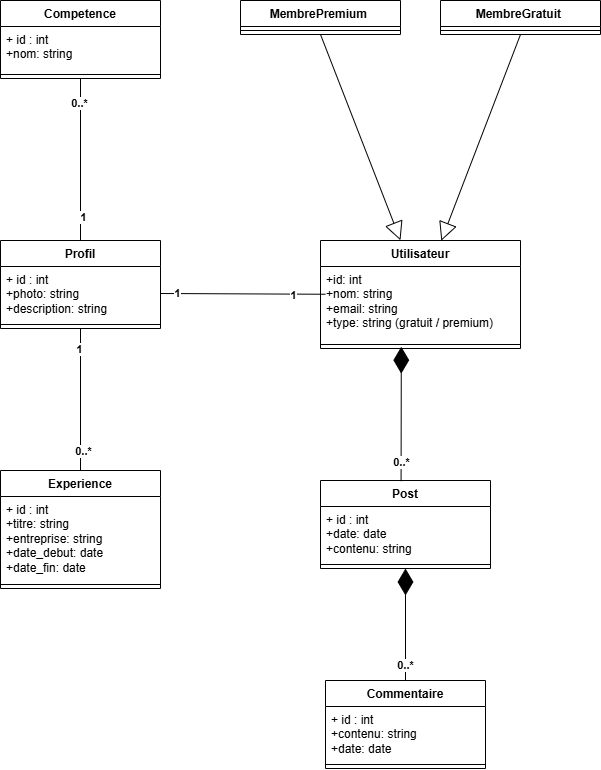

The diagram above was exported from draw.io. Its source (the exported page's mxGraphModel, read from the mxfile embedded in the PNG):
<mxGraphModel dx="1895" dy="2191" grid="1" gridSize="10" guides="1" tooltips="1" connect="1" arrows="1" fold="1" page="1" pageScale="1" pageWidth="827" pageHeight="1169" math="0" shadow="0">
  <root>
    <mxCell id="0" />
    <mxCell id="1" parent="0" />
    <mxCell id="t-VKISsA2PPKON31JTGb-46" parent="1" style="swimlane;fontStyle=1;align=center;verticalAlign=top;childLayout=stackLayout;horizontal=1;startSize=26;horizontalStack=0;resizeParent=1;resizeParentMax=0;resizeLast=0;collapsible=1;marginBottom=0;whiteSpace=wrap;html=1;" value="Utilisateur" vertex="1">
      <mxGeometry height="108" width="200" x="400" y="80" as="geometry" />
    </mxCell>
    <mxCell id="t-VKISsA2PPKON31JTGb-47" parent="t-VKISsA2PPKON31JTGb-46" style="text;strokeColor=none;fillColor=none;align=left;verticalAlign=top;spacingLeft=4;spacingRight=4;overflow=hidden;rotatable=0;points=[[0,0.5],[1,0.5]];portConstraint=eastwest;whiteSpace=wrap;html=1;" value="+id: int&lt;div&gt;+nom: string&lt;/div&gt;&lt;div&gt;+email: string&lt;/div&gt;&lt;div&gt;+type: string (gratuit / premium)&lt;/div&gt;" vertex="1">
      <mxGeometry height="74" width="200" y="26" as="geometry" />
    </mxCell>
    <mxCell id="t-VKISsA2PPKON31JTGb-48" parent="t-VKISsA2PPKON31JTGb-46" style="line;strokeWidth=1;fillColor=none;align=left;verticalAlign=middle;spacingTop=-1;spacingLeft=3;spacingRight=3;rotatable=0;labelPosition=right;points=[];portConstraint=eastwest;strokeColor=inherit;" value="" vertex="1">
      <mxGeometry height="8" width="200" y="100" as="geometry" />
    </mxCell>
    <mxCell id="t-VKISsA2PPKON31JTGb-54" parent="1" style="swimlane;fontStyle=1;align=center;verticalAlign=top;childLayout=stackLayout;horizontal=1;startSize=26;horizontalStack=0;resizeParent=1;resizeParentMax=0;resizeLast=0;collapsible=1;marginBottom=0;whiteSpace=wrap;html=1;" value=" Profil" vertex="1">
      <mxGeometry height="88" width="160" x="80" y="80" as="geometry" />
    </mxCell>
    <mxCell id="t-VKISsA2PPKON31JTGb-55" parent="t-VKISsA2PPKON31JTGb-54" style="text;strokeColor=none;fillColor=none;align=left;verticalAlign=top;spacingLeft=4;spacingRight=4;overflow=hidden;rotatable=0;points=[[0,0.5],[1,0.5]];portConstraint=eastwest;whiteSpace=wrap;html=1;" value="&lt;div&gt;&lt;div&gt;+ id : int&lt;/div&gt;&lt;/div&gt;+photo: string&lt;div&gt;&lt;div&gt;+description: string&lt;/div&gt;&lt;/div&gt;" vertex="1">
      <mxGeometry height="54" width="160" y="26" as="geometry" />
    </mxCell>
    <mxCell id="t-VKISsA2PPKON31JTGb-56" parent="t-VKISsA2PPKON31JTGb-54" style="line;strokeWidth=1;fillColor=none;align=left;verticalAlign=middle;spacingTop=-1;spacingLeft=3;spacingRight=3;rotatable=0;labelPosition=right;points=[];portConstraint=eastwest;strokeColor=inherit;" value="" vertex="1">
      <mxGeometry height="8" width="160" y="80" as="geometry" />
    </mxCell>
    <mxCell id="t-VKISsA2PPKON31JTGb-58" parent="1" style="swimlane;fontStyle=1;align=center;verticalAlign=top;childLayout=stackLayout;horizontal=1;startSize=26;horizontalStack=0;resizeParent=1;resizeParentMax=0;resizeLast=0;collapsible=1;marginBottom=0;whiteSpace=wrap;html=1;" value=" Experience" vertex="1">
      <mxGeometry height="118" width="160" x="80" y="310" as="geometry" />
    </mxCell>
    <mxCell id="t-VKISsA2PPKON31JTGb-59" parent="t-VKISsA2PPKON31JTGb-58" style="text;strokeColor=none;fillColor=none;align=left;verticalAlign=top;spacingLeft=4;spacingRight=4;overflow=hidden;rotatable=0;points=[[0,0.5],[1,0.5]];portConstraint=eastwest;whiteSpace=wrap;html=1;" value="&lt;div&gt;&lt;div&gt;+ id : int&lt;/div&gt;&lt;/div&gt;+titre: string&lt;div&gt;&lt;div&gt;+entreprise: string&lt;/div&gt;&lt;div&gt;+date_debut: date&lt;/div&gt;&lt;div&gt;+date_fin: date&lt;/div&gt;&lt;/div&gt;" vertex="1">
      <mxGeometry height="84" width="160" y="26" as="geometry" />
    </mxCell>
    <mxCell id="t-VKISsA2PPKON31JTGb-60" parent="t-VKISsA2PPKON31JTGb-58" style="line;strokeWidth=1;fillColor=none;align=left;verticalAlign=middle;spacingTop=-1;spacingLeft=3;spacingRight=3;rotatable=0;labelPosition=right;points=[];portConstraint=eastwest;strokeColor=inherit;" value="" vertex="1">
      <mxGeometry height="8" width="160" y="110" as="geometry" />
    </mxCell>
    <mxCell id="t-VKISsA2PPKON31JTGb-62" parent="1" style="swimlane;fontStyle=1;align=center;verticalAlign=top;childLayout=stackLayout;horizontal=1;startSize=26;horizontalStack=0;resizeParent=1;resizeParentMax=0;resizeLast=0;collapsible=1;marginBottom=0;whiteSpace=wrap;html=1;" value="Competence" vertex="1">
      <mxGeometry height="78" width="160" x="80" y="-160" as="geometry" />
    </mxCell>
    <mxCell id="t-VKISsA2PPKON31JTGb-63" parent="t-VKISsA2PPKON31JTGb-62" style="text;strokeColor=none;fillColor=none;align=left;verticalAlign=top;spacingLeft=4;spacingRight=4;overflow=hidden;rotatable=0;points=[[0,0.5],[1,0.5]];portConstraint=eastwest;whiteSpace=wrap;html=1;" value="&lt;div&gt;&lt;div&gt;+ id : int&lt;/div&gt;&lt;/div&gt;+nom: string&lt;div&gt;&lt;br&gt;&lt;/div&gt;" vertex="1">
      <mxGeometry height="44" width="160" y="26" as="geometry" />
    </mxCell>
    <mxCell id="t-VKISsA2PPKON31JTGb-64" parent="t-VKISsA2PPKON31JTGb-62" style="line;strokeWidth=1;fillColor=none;align=left;verticalAlign=middle;spacingTop=-1;spacingLeft=3;spacingRight=3;rotatable=0;labelPosition=right;points=[];portConstraint=eastwest;strokeColor=inherit;" value="" vertex="1">
      <mxGeometry height="8" width="160" y="70" as="geometry" />
    </mxCell>
    <mxCell id="t-VKISsA2PPKON31JTGb-66" parent="1" style="swimlane;fontStyle=1;align=center;verticalAlign=top;childLayout=stackLayout;horizontal=1;startSize=26;horizontalStack=0;resizeParent=1;resizeParentMax=0;resizeLast=0;collapsible=1;marginBottom=0;whiteSpace=wrap;html=1;" value="Post" vertex="1">
      <mxGeometry height="88" width="170" x="400" y="320" as="geometry" />
    </mxCell>
    <mxCell id="t-VKISsA2PPKON31JTGb-67" parent="t-VKISsA2PPKON31JTGb-66" style="text;strokeColor=none;fillColor=none;align=left;verticalAlign=top;spacingLeft=4;spacingRight=4;overflow=hidden;rotatable=0;points=[[0,0.5],[1,0.5]];portConstraint=eastwest;whiteSpace=wrap;html=1;" value="&lt;div&gt;&lt;div&gt;+ id : int&lt;/div&gt;&lt;/div&gt;+date: date&lt;div&gt;&lt;div&gt;+contenu: string&lt;/div&gt;&lt;/div&gt;" vertex="1">
      <mxGeometry height="54" width="170" y="26" as="geometry" />
    </mxCell>
    <mxCell id="t-VKISsA2PPKON31JTGb-68" parent="t-VKISsA2PPKON31JTGb-66" style="line;strokeWidth=1;fillColor=none;align=left;verticalAlign=middle;spacingTop=-1;spacingLeft=3;spacingRight=3;rotatable=0;labelPosition=right;points=[];portConstraint=eastwest;strokeColor=inherit;" value="" vertex="1">
      <mxGeometry height="8" width="170" y="80" as="geometry" />
    </mxCell>
    <mxCell id="t-VKISsA2PPKON31JTGb-70" parent="1" style="swimlane;fontStyle=1;align=center;verticalAlign=top;childLayout=stackLayout;horizontal=1;startSize=26;horizontalStack=0;resizeParent=1;resizeParentMax=0;resizeLast=0;collapsible=1;marginBottom=0;whiteSpace=wrap;html=1;" value="Commentaire" vertex="1">
      <mxGeometry height="88" width="160" x="405" y="520" as="geometry" />
    </mxCell>
    <mxCell id="t-VKISsA2PPKON31JTGb-71" parent="t-VKISsA2PPKON31JTGb-70" style="text;strokeColor=none;fillColor=none;align=left;verticalAlign=top;spacingLeft=4;spacingRight=4;overflow=hidden;rotatable=0;points=[[0,0.5],[1,0.5]];portConstraint=eastwest;whiteSpace=wrap;html=1;" value="&lt;div&gt;+ id : int&lt;/div&gt;+contenu: string&lt;div&gt;+date: date&lt;/div&gt;" vertex="1">
      <mxGeometry height="54" width="160" y="26" as="geometry" />
    </mxCell>
    <mxCell id="t-VKISsA2PPKON31JTGb-72" parent="t-VKISsA2PPKON31JTGb-70" style="line;strokeWidth=1;fillColor=none;align=left;verticalAlign=middle;spacingTop=-1;spacingLeft=3;spacingRight=3;rotatable=0;labelPosition=right;points=[];portConstraint=eastwest;strokeColor=inherit;" value="" vertex="1">
      <mxGeometry height="8" width="160" y="80" as="geometry" />
    </mxCell>
    <mxCell id="t-VKISsA2PPKON31JTGb-74" edge="1" parent="1" source="t-VKISsA2PPKON31JTGb-55" style="endArrow=none;html=1;rounded=0;exitX=1;exitY=0.5;exitDx=0;exitDy=0;entryX=0.025;entryY=0.375;entryDx=0;entryDy=0;entryPerimeter=0;" target="t-VKISsA2PPKON31JTGb-47" value="">
      <mxGeometry height="50" relative="1" width="50" as="geometry">
        <mxPoint x="290" y="190" as="sourcePoint" />
        <mxPoint x="340" y="140" as="targetPoint" />
      </mxGeometry>
    </mxCell>
    <mxCell id="t-VKISsA2PPKON31JTGb-75" connectable="0" parent="t-VKISsA2PPKON31JTGb-74" style="edgeLabel;html=1;align=center;verticalAlign=middle;resizable=0;points=[];" value="&lt;b&gt;1&lt;/b&gt;" vertex="1">
      <mxGeometry relative="1" x="-0.8122" y="1" as="geometry">
        <mxPoint as="offset" />
      </mxGeometry>
    </mxCell>
    <mxCell id="t-VKISsA2PPKON31JTGb-76" connectable="0" parent="t-VKISsA2PPKON31JTGb-74" style="edgeLabel;html=1;align=center;verticalAlign=middle;resizable=0;points=[];" value="&lt;b&gt;1&lt;/b&gt;" vertex="1">
      <mxGeometry relative="1" x="0.5818" as="geometry">
        <mxPoint x="1" as="offset" />
      </mxGeometry>
    </mxCell>
    <mxCell id="t-VKISsA2PPKON31JTGb-77" edge="1" parent="1" source="t-VKISsA2PPKON31JTGb-58" style="endArrow=none;html=1;rounded=0;entryX=0.5;entryY=1;entryDx=0;entryDy=0;exitX=0.5;exitY=0;exitDx=0;exitDy=0;" target="t-VKISsA2PPKON31JTGb-54" value="">
      <mxGeometry height="50" relative="1" width="50" as="geometry">
        <mxPoint x="100" y="270" as="sourcePoint" />
        <mxPoint x="150" y="220" as="targetPoint" />
      </mxGeometry>
    </mxCell>
    <mxCell id="t-VKISsA2PPKON31JTGb-78" connectable="0" parent="t-VKISsA2PPKON31JTGb-77" style="edgeLabel;html=1;align=center;verticalAlign=middle;resizable=0;points=[];" value="&lt;b&gt;1&lt;/b&gt;" vertex="1">
      <mxGeometry relative="1" x="0.7077" y="2" as="geometry">
        <mxPoint as="offset" />
      </mxGeometry>
    </mxCell>
    <mxCell id="t-VKISsA2PPKON31JTGb-79" connectable="0" parent="t-VKISsA2PPKON31JTGb-77" style="edgeLabel;html=1;align=center;verticalAlign=middle;resizable=0;points=[];" value="&lt;b&gt;0..*&lt;/b&gt;" vertex="1">
      <mxGeometry relative="1" x="-0.7183" y="-2" as="geometry">
        <mxPoint as="offset" />
      </mxGeometry>
    </mxCell>
    <mxCell id="t-VKISsA2PPKON31JTGb-80" edge="1" parent="1" source="t-VKISsA2PPKON31JTGb-62" style="endArrow=none;html=1;rounded=0;entryX=0.5;entryY=0;entryDx=0;entryDy=0;exitX=0.5;exitY=1;exitDx=0;exitDy=0;" target="t-VKISsA2PPKON31JTGb-54" value="">
      <mxGeometry height="50" relative="1" width="50" as="geometry">
        <mxPoint x="320" y="122" as="sourcePoint" />
        <mxPoint x="320" y="-20" as="targetPoint" />
      </mxGeometry>
    </mxCell>
    <mxCell id="t-VKISsA2PPKON31JTGb-81" connectable="0" parent="t-VKISsA2PPKON31JTGb-80" style="edgeLabel;html=1;align=center;verticalAlign=middle;resizable=0;points=[];" value="&lt;b&gt;1&lt;/b&gt;" vertex="1">
      <mxGeometry relative="1" x="0.7077" y="2" as="geometry">
        <mxPoint as="offset" />
      </mxGeometry>
    </mxCell>
    <mxCell id="t-VKISsA2PPKON31JTGb-82" connectable="0" parent="t-VKISsA2PPKON31JTGb-80" style="edgeLabel;html=1;align=center;verticalAlign=middle;resizable=0;points=[];" value="&lt;b&gt;0..*&lt;/b&gt;" vertex="1">
      <mxGeometry relative="1" x="-0.7183" y="-2" as="geometry">
        <mxPoint as="offset" />
      </mxGeometry>
    </mxCell>
    <mxCell id="t-VKISsA2PPKON31JTGb-83" edge="1" parent="1" source="t-VKISsA2PPKON31JTGb-70" style="endArrow=diamondThin;endFill=1;endSize=24;html=1;rounded=0;exitX=0.5;exitY=0;exitDx=0;exitDy=0;entryX=0.5;entryY=1;entryDx=0;entryDy=0;" target="t-VKISsA2PPKON31JTGb-66" value="">
      <mxGeometry relative="1" width="160" as="geometry">
        <mxPoint x="300" y="430" as="sourcePoint" />
        <mxPoint x="460" y="430" as="targetPoint" />
      </mxGeometry>
    </mxCell>
    <mxCell id="t-VKISsA2PPKON31JTGb-84" connectable="0" parent="t-VKISsA2PPKON31JTGb-83" style="edgeLabel;html=1;align=center;verticalAlign=middle;resizable=0;points=[];" value="&lt;b&gt;0..*&lt;/b&gt;" vertex="1">
      <mxGeometry relative="1" x="-0.6964" y="1" as="geometry">
        <mxPoint as="offset" />
      </mxGeometry>
    </mxCell>
    <mxCell id="t-VKISsA2PPKON31JTGb-87" edge="1" parent="1" source="t-VKISsA2PPKON31JTGb-66" style="endArrow=diamondThin;endFill=1;endSize=24;html=1;rounded=0;exitX=0.474;exitY=0.008;exitDx=0;exitDy=0;entryX=0.404;entryY=0.776;entryDx=0;entryDy=0;entryPerimeter=0;exitPerimeter=0;" target="t-VKISsA2PPKON31JTGb-48" value="">
      <mxGeometry relative="1" width="160" as="geometry">
        <mxPoint x="490" y="352" as="sourcePoint" />
        <mxPoint x="490" y="190" as="targetPoint" />
      </mxGeometry>
    </mxCell>
    <mxCell id="t-VKISsA2PPKON31JTGb-88" connectable="0" parent="t-VKISsA2PPKON31JTGb-87" style="edgeLabel;html=1;align=center;verticalAlign=middle;resizable=0;points=[];" value="&lt;b&gt;0..*&lt;/b&gt;" vertex="1">
      <mxGeometry relative="1" x="-0.6964" y="1" as="geometry">
        <mxPoint as="offset" />
      </mxGeometry>
    </mxCell>
    <mxCell id="t-VKISsA2PPKON31JTGb-89" parent="1" style="swimlane;fontStyle=1;align=center;verticalAlign=top;childLayout=stackLayout;horizontal=1;startSize=26;horizontalStack=0;resizeParent=1;resizeParentMax=0;resizeLast=0;collapsible=1;marginBottom=0;whiteSpace=wrap;html=1;" value="MembrePremium&amp;nbsp;" vertex="1">
      <mxGeometry height="34" width="160" x="320" y="-160" as="geometry" />
    </mxCell>
    <mxCell id="t-VKISsA2PPKON31JTGb-91" parent="t-VKISsA2PPKON31JTGb-89" style="line;strokeWidth=1;fillColor=none;align=left;verticalAlign=middle;spacingTop=-1;spacingLeft=3;spacingRight=3;rotatable=0;labelPosition=right;points=[];portConstraint=eastwest;strokeColor=inherit;" value="" vertex="1">
      <mxGeometry height="8" width="160" y="26" as="geometry" />
    </mxCell>
    <mxCell id="t-VKISsA2PPKON31JTGb-94" parent="1" style="swimlane;fontStyle=1;align=center;verticalAlign=top;childLayout=stackLayout;horizontal=1;startSize=26;horizontalStack=0;resizeParent=1;resizeParentMax=0;resizeLast=0;collapsible=1;marginBottom=0;whiteSpace=wrap;html=1;" value="MembreGratuit&amp;nbsp;" vertex="1">
      <mxGeometry height="34" width="160" x="520" y="-160" as="geometry" />
    </mxCell>
    <mxCell id="t-VKISsA2PPKON31JTGb-96" parent="t-VKISsA2PPKON31JTGb-94" style="line;strokeWidth=1;fillColor=none;align=left;verticalAlign=middle;spacingTop=-1;spacingLeft=3;spacingRight=3;rotatable=0;labelPosition=right;points=[];portConstraint=eastwest;strokeColor=inherit;" value="" vertex="1">
      <mxGeometry height="8" width="160" y="26" as="geometry" />
    </mxCell>
    <mxCell id="t-VKISsA2PPKON31JTGb-98" edge="1" parent="1" source="t-VKISsA2PPKON31JTGb-89" style="endArrow=block;endSize=16;endFill=0;html=1;rounded=0;entryX=0.4;entryY=-0.002;entryDx=0;entryDy=0;entryPerimeter=0;exitX=0.5;exitY=1;exitDx=0;exitDy=0;" target="t-VKISsA2PPKON31JTGb-46" value="">
      <mxGeometry relative="1" width="160" as="geometry">
        <mxPoint x="350" y="-30" as="sourcePoint" />
        <mxPoint x="510" y="-30" as="targetPoint" />
      </mxGeometry>
    </mxCell>
    <mxCell id="t-VKISsA2PPKON31JTGb-100" edge="1" parent="1" source="t-VKISsA2PPKON31JTGb-94" style="endArrow=block;endSize=16;endFill=0;html=1;rounded=0;entryX=0.604;entryY=0.002;entryDx=0;entryDy=0;entryPerimeter=0;exitX=0.5;exitY=1;exitDx=0;exitDy=0;" target="t-VKISsA2PPKON31JTGb-46" value="">
      <mxGeometry relative="1" width="160" as="geometry">
        <mxPoint x="670" y="-90" as="sourcePoint" />
        <mxPoint x="746" y="115" as="targetPoint" />
      </mxGeometry>
    </mxCell>
  </root>
</mxGraphModel>